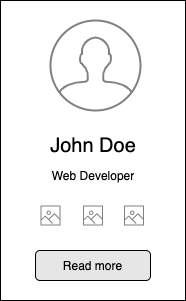

The diagram above was exported from draw.io. Its source (the exported page's mxGraphModel, read from the mxfile embedded in the PNG):
<mxGraphModel dx="1020" dy="626" grid="1" gridSize="10" guides="1" tooltips="1" connect="1" arrows="1" fold="1" page="1" pageScale="1" pageWidth="850" pageHeight="1100" math="0" shadow="0">
  <root>
    <mxCell id="0" />
    <mxCell id="1" parent="0" />
    <mxCell id="fbIxOhRinzNDosl8KPaX-1" value="" style="rounded=0;whiteSpace=wrap;html=1;" vertex="1" parent="1">
      <mxGeometry x="330" y="190" width="185" height="300" as="geometry" />
    </mxCell>
    <mxCell id="fbIxOhRinzNDosl8KPaX-3" value="Read more" style="rounded=1;whiteSpace=wrap;html=1;fillColor=#E6E6E6;" vertex="1" parent="1">
      <mxGeometry x="365" y="440" width="115" height="30" as="geometry" />
    </mxCell>
    <mxCell id="fbIxOhRinzNDosl8KPaX-7" value="Web Developer" style="text;html=1;strokeColor=none;fillColor=none;align=center;verticalAlign=middle;whiteSpace=wrap;rounded=0;" vertex="1" parent="1">
      <mxGeometry x="366.5" y="350" width="112" height="30" as="geometry" />
    </mxCell>
    <mxCell id="fbIxOhRinzNDosl8KPaX-6" value="&lt;font style=&quot;font-size: 20px&quot;&gt;John Doe&lt;/font&gt;" style="text;html=1;strokeColor=none;fillColor=none;align=center;verticalAlign=middle;whiteSpace=wrap;rounded=0;" vertex="1" parent="1">
      <mxGeometry x="347.5" y="320" width="150" height="30" as="geometry" />
    </mxCell>
    <mxCell id="fbIxOhRinzNDosl8KPaX-16" value="" style="outlineConnect=0;fontColor=#232F3E;gradientColor=none;strokeColor=none;dashed=0;verticalLabelPosition=bottom;verticalAlign=top;align=center;html=1;fontSize=12;fontStyle=0;aspect=fixed;pointerEvents=1;shape=mxgraph.aws4.container_registry_image;fillColor=#808080;" vertex="1" parent="1">
      <mxGeometry x="370" y="395" width="20" height="20" as="geometry" />
    </mxCell>
    <mxCell id="fbIxOhRinzNDosl8KPaX-17" value="" style="outlineConnect=0;fontColor=#232F3E;gradientColor=none;strokeColor=none;dashed=0;verticalLabelPosition=bottom;verticalAlign=top;align=center;html=1;fontSize=12;fontStyle=0;aspect=fixed;pointerEvents=1;shape=mxgraph.aws4.container_registry_image;fillColor=#808080;" vertex="1" parent="1">
      <mxGeometry x="412.5" y="395" width="20" height="20" as="geometry" />
    </mxCell>
    <mxCell id="fbIxOhRinzNDosl8KPaX-18" value="" style="outlineConnect=0;fontColor=#232F3E;gradientColor=none;strokeColor=none;dashed=0;verticalLabelPosition=bottom;verticalAlign=top;align=center;html=1;fontSize=12;fontStyle=0;aspect=fixed;pointerEvents=1;shape=mxgraph.aws4.container_registry_image;fillColor=#808080;" vertex="1" parent="1">
      <mxGeometry x="453.5" y="395" width="20" height="20" as="geometry" />
    </mxCell>
    <mxCell id="fbIxOhRinzNDosl8KPaX-19" value="" style="html=1;verticalLabelPosition=bottom;align=center;labelBackgroundColor=#ffffff;verticalAlign=top;strokeWidth=2;shadow=0;dashed=0;shape=mxgraph.ios7.icons.user;fillColor=none;strokeColor=#808080;" vertex="1" parent="1">
      <mxGeometry x="380" y="210" width="90" height="90" as="geometry" />
    </mxCell>
  </root>
</mxGraphModel>